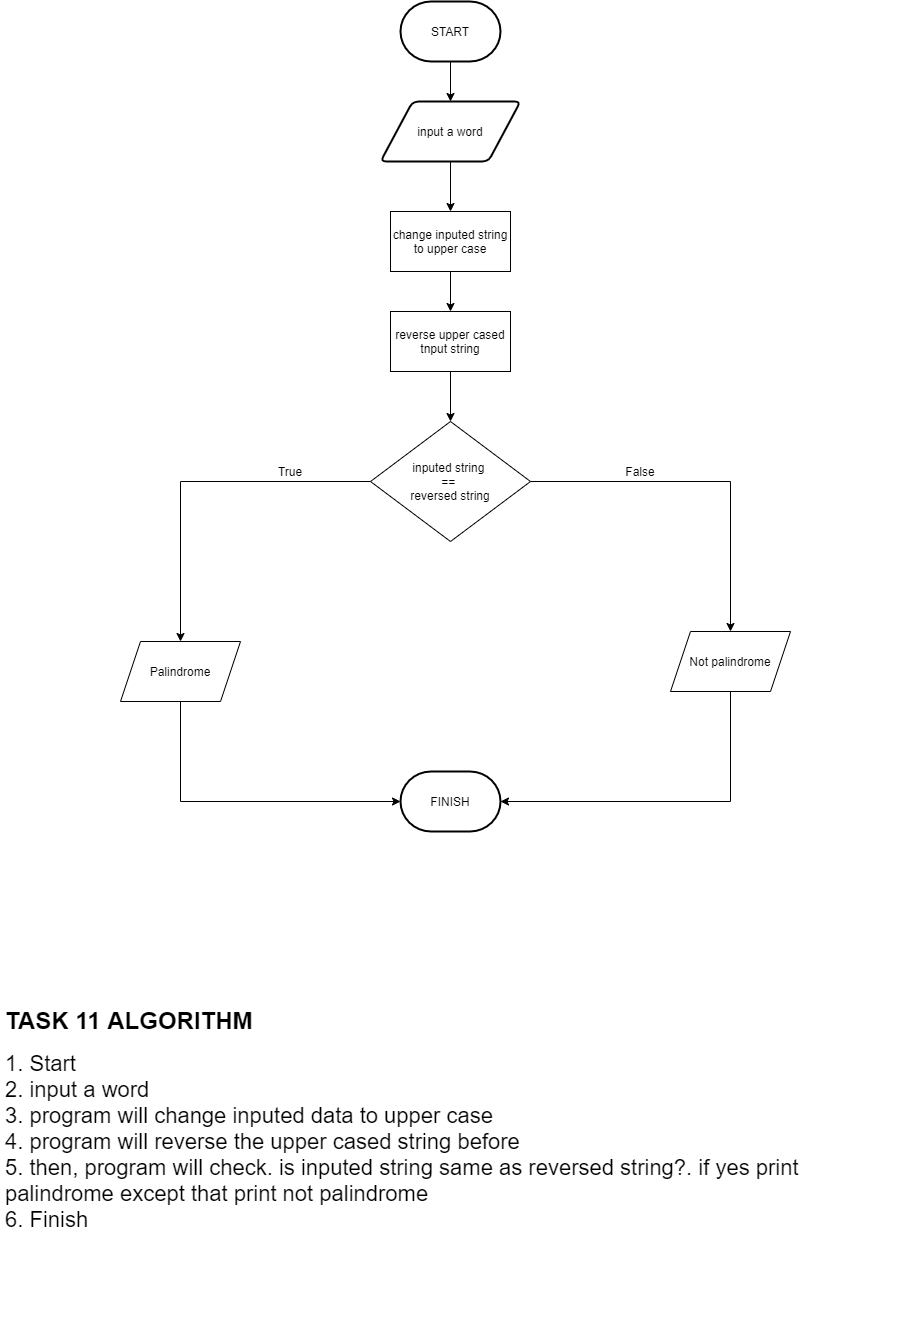

The diagram above was exported from draw.io. Its source (the exported page's mxGraphModel, read from the mxfile embedded in the PNG):
<mxGraphModel dx="1497" dy="778" grid="1" gridSize="10" guides="1" tooltips="1" connect="1" arrows="1" fold="1" page="1" pageScale="1" pageWidth="1100" pageHeight="1700" math="0" shadow="0">
  <root>
    <mxCell id="0" />
    <mxCell id="1" parent="0" />
    <mxCell id="PPgTzOi7ThhHF5IT5aUa-3" style="edgeStyle=orthogonalEdgeStyle;rounded=0;orthogonalLoop=1;jettySize=auto;html=1;exitX=0.5;exitY=1;exitDx=0;exitDy=0;exitPerimeter=0;entryX=0.5;entryY=0;entryDx=0;entryDy=0;" edge="1" parent="1" source="PPgTzOi7ThhHF5IT5aUa-1" target="PPgTzOi7ThhHF5IT5aUa-2">
      <mxGeometry relative="1" as="geometry" />
    </mxCell>
    <mxCell id="PPgTzOi7ThhHF5IT5aUa-1" value="START" style="strokeWidth=2;html=1;shape=mxgraph.flowchart.terminator;whiteSpace=wrap;" vertex="1" parent="1">
      <mxGeometry x="500" y="30" width="100" height="60" as="geometry" />
    </mxCell>
    <mxCell id="PPgTzOi7ThhHF5IT5aUa-5" style="edgeStyle=orthogonalEdgeStyle;rounded=0;orthogonalLoop=1;jettySize=auto;html=1;exitX=0.5;exitY=1;exitDx=0;exitDy=0;entryX=0.5;entryY=0;entryDx=0;entryDy=0;" edge="1" parent="1" source="PPgTzOi7ThhHF5IT5aUa-2" target="PPgTzOi7ThhHF5IT5aUa-116">
      <mxGeometry relative="1" as="geometry">
        <mxPoint x="550.0000000000002" y="230" as="targetPoint" />
      </mxGeometry>
    </mxCell>
    <mxCell id="PPgTzOi7ThhHF5IT5aUa-2" value="input a word" style="shape=parallelogram;html=1;strokeWidth=2;perimeter=parallelogramPerimeter;whiteSpace=wrap;rounded=1;arcSize=12;size=0.23;" vertex="1" parent="1">
      <mxGeometry x="480" y="130" width="140" height="60" as="geometry" />
    </mxCell>
    <mxCell id="PPgTzOi7ThhHF5IT5aUa-47" value="&lt;h1&gt;&lt;font style=&quot;font-size: 24px&quot;&gt;TASK 11 ALGORITHM&lt;/font&gt;&lt;/h1&gt;&lt;div&gt;&lt;span style=&quot;font-size: 22px&quot;&gt;1. Start&lt;/span&gt;&lt;br&gt;&lt;span style=&quot;font-size: 22px&quot;&gt;2. input a word&lt;/span&gt;&lt;br&gt;&lt;span style=&quot;font-size: 22px&quot;&gt;3. program will change inputed data to upper case&lt;/span&gt;&lt;br&gt;&lt;/div&gt;&lt;div&gt;&lt;span style=&quot;font-size: 22px&quot;&gt;4. program will reverse the upper cased string before&lt;/span&gt;&lt;/div&gt;&lt;div&gt;&lt;span style=&quot;font-size: 22px&quot;&gt;5. then, program will check. is inputed string same as reversed string?. if yes print palindrome except that print not palindrome&lt;/span&gt;&lt;/div&gt;&lt;div&gt;&lt;span style=&quot;font-size: 22px&quot;&gt;6. Finish&lt;/span&gt;&lt;/div&gt;&lt;div&gt;&lt;br&gt;&lt;/div&gt;&lt;div&gt;&lt;br&gt;&lt;/div&gt;&lt;p&gt;&lt;/p&gt;" style="text;html=1;strokeColor=none;fillColor=none;spacing=5;spacingTop=-20;whiteSpace=wrap;overflow=hidden;rounded=0;" vertex="1" parent="1">
      <mxGeometry x="100" y="1030" width="900" height="320" as="geometry" />
    </mxCell>
    <mxCell id="PPgTzOi7ThhHF5IT5aUa-151" style="edgeStyle=orthogonalEdgeStyle;rounded=0;orthogonalLoop=1;jettySize=auto;html=1;exitX=0.5;exitY=1;exitDx=0;exitDy=0;entryX=0.5;entryY=0;entryDx=0;entryDy=0;" edge="1" parent="1" source="PPgTzOi7ThhHF5IT5aUa-116" target="PPgTzOi7ThhHF5IT5aUa-150">
      <mxGeometry relative="1" as="geometry" />
    </mxCell>
    <mxCell id="PPgTzOi7ThhHF5IT5aUa-116" value="change inputed string to upper case" style="rounded=0;whiteSpace=wrap;html=1;" vertex="1" parent="1">
      <mxGeometry x="490" y="240" width="120" height="60" as="geometry" />
    </mxCell>
    <mxCell id="PPgTzOi7ThhHF5IT5aUa-153" style="edgeStyle=orthogonalEdgeStyle;rounded=0;orthogonalLoop=1;jettySize=auto;html=1;exitX=0.5;exitY=1;exitDx=0;exitDy=0;entryX=0.5;entryY=0;entryDx=0;entryDy=0;" edge="1" parent="1" source="PPgTzOi7ThhHF5IT5aUa-150" target="PPgTzOi7ThhHF5IT5aUa-152">
      <mxGeometry relative="1" as="geometry" />
    </mxCell>
    <mxCell id="PPgTzOi7ThhHF5IT5aUa-150" value="reverse upper cased tnput string" style="rounded=0;whiteSpace=wrap;html=1;" vertex="1" parent="1">
      <mxGeometry x="490" y="340" width="120" height="60" as="geometry" />
    </mxCell>
    <mxCell id="PPgTzOi7ThhHF5IT5aUa-157" style="edgeStyle=orthogonalEdgeStyle;rounded=0;orthogonalLoop=1;jettySize=auto;html=1;exitX=0;exitY=0.5;exitDx=0;exitDy=0;entryX=0.5;entryY=0;entryDx=0;entryDy=0;" edge="1" parent="1" source="PPgTzOi7ThhHF5IT5aUa-152" target="PPgTzOi7ThhHF5IT5aUa-154">
      <mxGeometry relative="1" as="geometry" />
    </mxCell>
    <mxCell id="PPgTzOi7ThhHF5IT5aUa-158" style="edgeStyle=orthogonalEdgeStyle;rounded=0;orthogonalLoop=1;jettySize=auto;html=1;exitX=1;exitY=0.5;exitDx=0;exitDy=0;entryX=0.5;entryY=0;entryDx=0;entryDy=0;" edge="1" parent="1" source="PPgTzOi7ThhHF5IT5aUa-152" target="PPgTzOi7ThhHF5IT5aUa-155">
      <mxGeometry relative="1" as="geometry" />
    </mxCell>
    <mxCell id="PPgTzOi7ThhHF5IT5aUa-152" value="inputed string &lt;br&gt;== &lt;br&gt;reversed string&lt;br&gt;" style="rhombus;whiteSpace=wrap;html=1;" vertex="1" parent="1">
      <mxGeometry x="470" y="450" width="160" height="120" as="geometry" />
    </mxCell>
    <mxCell id="PPgTzOi7ThhHF5IT5aUa-160" style="edgeStyle=orthogonalEdgeStyle;rounded=0;orthogonalLoop=1;jettySize=auto;html=1;exitX=0.5;exitY=1;exitDx=0;exitDy=0;entryX=0;entryY=0.5;entryDx=0;entryDy=0;entryPerimeter=0;" edge="1" parent="1" source="PPgTzOi7ThhHF5IT5aUa-154" target="PPgTzOi7ThhHF5IT5aUa-159">
      <mxGeometry relative="1" as="geometry" />
    </mxCell>
    <mxCell id="PPgTzOi7ThhHF5IT5aUa-154" value="Palindrome" style="shape=parallelogram;perimeter=parallelogramPerimeter;whiteSpace=wrap;html=1;fixedSize=1;" vertex="1" parent="1">
      <mxGeometry x="220" y="670" width="120" height="60" as="geometry" />
    </mxCell>
    <mxCell id="PPgTzOi7ThhHF5IT5aUa-161" style="edgeStyle=orthogonalEdgeStyle;rounded=0;orthogonalLoop=1;jettySize=auto;html=1;exitX=0.5;exitY=1;exitDx=0;exitDy=0;entryX=1;entryY=0.5;entryDx=0;entryDy=0;entryPerimeter=0;" edge="1" parent="1" source="PPgTzOi7ThhHF5IT5aUa-155" target="PPgTzOi7ThhHF5IT5aUa-159">
      <mxGeometry relative="1" as="geometry" />
    </mxCell>
    <mxCell id="PPgTzOi7ThhHF5IT5aUa-155" value="Not palindrome" style="shape=parallelogram;perimeter=parallelogramPerimeter;whiteSpace=wrap;html=1;fixedSize=1;" vertex="1" parent="1">
      <mxGeometry x="770" y="660" width="120" height="60" as="geometry" />
    </mxCell>
    <mxCell id="PPgTzOi7ThhHF5IT5aUa-159" value="FINISH" style="strokeWidth=2;html=1;shape=mxgraph.flowchart.terminator;whiteSpace=wrap;" vertex="1" parent="1">
      <mxGeometry x="500" y="800" width="100" height="60" as="geometry" />
    </mxCell>
    <mxCell id="PPgTzOi7ThhHF5IT5aUa-162" value="True" style="text;html=1;strokeColor=none;fillColor=none;align=center;verticalAlign=middle;whiteSpace=wrap;rounded=0;" vertex="1" parent="1">
      <mxGeometry x="370" y="490" width="40" height="20" as="geometry" />
    </mxCell>
    <mxCell id="PPgTzOi7ThhHF5IT5aUa-163" value="False" style="text;html=1;strokeColor=none;fillColor=none;align=center;verticalAlign=middle;whiteSpace=wrap;rounded=0;" vertex="1" parent="1">
      <mxGeometry x="720" y="490" width="40" height="20" as="geometry" />
    </mxCell>
  </root>
</mxGraphModel>